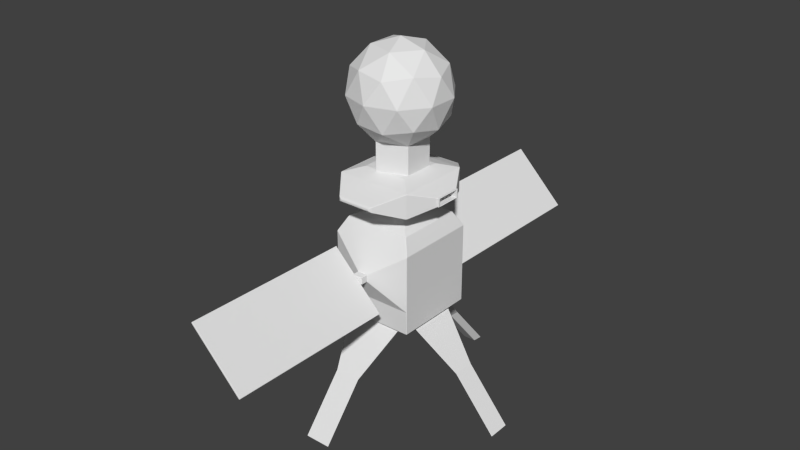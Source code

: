 # Source: SensorProbe.blend  (saved by Blender 2.75.0; exported with 4.5.12 LTS)
import bpy
from mathutils import Matrix  # noqa: F401  (used for matrix-valued properties, if any)

bpy.ops.wm.read_factory_settings(use_empty=True)
scene = bpy.context.scene
scene.name = 'Scene'

# ---- collections
col_collection_1 = bpy.data.collections.new('Collection 1'); scene.collection.children.link(col_collection_1)

# ---- world
world_world = bpy.data.worlds.new('World'); scene.world = world_world
world_world.color = (0.05088, 0.05088, 0.05088)
world_world.use_sun_shadow = False
world_world.sun_shadow_jitter_overblur = 0.0
world_world.cycles.sampling_method = 'MANUAL'
world_world.cycles.sample_map_resolution = 256

# ---- meshes
me_cube_001 = bpy.data.meshes.new('Cube.001')
me_cube_001.from_pydata([(-1.0, -1.0, -0.7602), (-1.0, -1.0, 0.6138), (-1.0, 1.0, -0.7602), (-1.0, 1.0, 0.6138), (1.0, -1.0, -0.7602), (1.0, -1.0, 0.6138), (1.0, 1.0, -0.7602), (1.0, 1.0, 0.6138), (-1.705, -1.705, -0.6901), (-1.705, -1.705, 0.3962), (-1.705, 1.705, 0.3962), (-1.705, 1.705, -0.6901), (1.705, 1.705, 0.3962), (1.705, 1.705, -0.6901), (1.705, -1.705, 0.3962), (1.705, -1.705, -0.6901), (2.374, 0.6095, 0.04718), (2.374, 0.6095, -0.3411), (2.374, -0.6095, 0.04718), (2.374, -0.6095, -0.3411), (2.453, 0.6095, 0.04718), (2.453, 0.6095, -0.3411), (2.453, -0.6095, 0.04718), (2.453, -0.6095, -0.3411), (2.453, 0.5217, 0.01921), (2.453, 0.5217, -0.3131), (2.453, -0.5217, 0.01921), (2.453, -0.5217, -0.3131), (1.977, 0.5217, 0.01921), (1.977, 0.5217, -0.3131), (1.977, -0.5217, 0.01921), (1.977, -0.5217, -0.3131), (-0.8324, -2.774, -0.2617), (-0.8324, -2.774, -0.0322), (-0.8324, 2.774, -0.0322), (-0.8324, 2.774, -0.2617), (0.8324, 2.774, -0.0322), (0.8324, 2.774, -0.2617), (0.8324, -2.774, -0.0322), (0.8324, -2.774, -0.2617), (-0.7189, -2.84, -0.1903), (-0.7189, -2.84, -0.1036), (-0.7189, 2.84, -0.1036), (-0.7189, 2.84, -0.1903), (0.7189, 2.84, -0.1036), (0.7189, 2.84, -0.1903), (0.7189, -2.84, -0.1036), (0.7189, -2.84, -0.1903), (-0.839, 0.839, -0.8487), (-0.839, -0.839, -0.8487), (0.839, 0.839, -0.8487), (0.839, -0.839, -0.8487), (-0.8564, 0.8564, -1.298), (-0.8564, -0.8564, -1.298), (0.8564, 0.8564, -1.298), (0.8564, -0.8564, -1.298), (-1.518, 1.518, -1.6), (-1.518, -1.518, -1.6), (1.518, 1.518, -1.6), (1.518, -1.518, -1.6), (-1.864, 1.864, -2.264), (-1.864, -1.864, -2.264), (1.864, 1.864, -2.264), (1.864, -1.864, -2.264), (-1.864, 1.864, -4.807), (-1.864, -1.864, -4.807), (1.864, 1.864, -4.807), (1.864, -1.864, -4.807), (-1.09, 1.09, -5.454), (-1.09, -1.09, -5.454), (1.09, 1.09, -5.454), (1.09, -1.09, -5.454), (1.612, -1.171, 2.776), (-0.6156, -1.895, 2.776), (-1.992, -6.795e-09, 2.776), (-0.6156, 1.895, 2.776), (1.612, 1.171, 2.776), (0.6156, -1.895, 4.768), (-1.612, -1.171, 4.768), (-1.612, 1.171, 4.768), (0.6156, 1.895, 4.768), (1.992, -6.795e-09, 4.768), (2.44e-09, -6.795e-09, 5.999), (-0.3619, -1.114, 1.877), (0.9474, -0.6883, 1.877), (0.5855, -1.802, 2.601), (1.895, -6.795e-09, 2.601), (0.9474, 0.6883, 1.877), (-1.171, -6.795e-09, 1.877), (-1.533, -1.114, 2.601), (-0.3619, 1.114, 1.877), (-1.533, 1.114, 2.601), (0.5855, 1.802, 2.601), (2.118, -0.6883, 3.772), (2.118, 0.6883, 3.772), (2.44e-09, -2.227, 3.772), (1.309, -1.802, 3.772), (-2.118, -0.6883, 3.772), (-1.309, -1.802, 3.772), (-1.309, 1.802, 3.772), (-2.118, 0.6883, 3.772), (1.309, 1.802, 3.772), (2.44e-09, 2.227, 3.772), (1.533, -1.114, 4.943), (-0.5855, -1.802, 4.943), (-1.895, -6.795e-09, 4.943), (-0.5855, 1.802, 4.943), (1.533, 1.114, 4.943), (0.3619, -1.114, 5.666), (1.171, -6.795e-09, 5.666), (-0.9474, -0.6883, 5.666), (-0.9474, 0.6883, 5.666), (0.3619, 1.114, 5.666), (-0.3619, -1.114, 0.05533), (-1.171, -6.795e-09, 0.05534), (-0.3619, 1.114, 0.05533), (0.9474, -0.6883, 0.05533), (0.9474, 0.6883, 0.05533), (1.097, -10.33, -4.73), (1.153, -10.33, -4.674), (-1.223, -10.31, -2.428), (-1.167, -10.31, -2.372), (1.157, -2.759, -4.73), (1.213, -2.76, -4.674), (-1.163, -2.741, -2.428), (-1.107, -2.741, -2.372), (1.201, 2.724, -4.73), (1.257, 2.724, -4.674), (-1.119, 2.743, -2.428), (-1.063, 2.742, -2.372), (1.26, 10.3, -4.73), (1.317, 10.3, -4.674), (-1.059, 10.32, -2.428), (-1.003, 10.32, -2.372), (-1.864, 1.864, -5.856), (-1.864, -1.864, -5.856), (1.864, 1.864, -5.856), (1.864, -1.864, -5.856), (-1.09, 1.09, -6.503), (-1.09, -1.09, -6.503), (1.09, 1.09, -6.503), (1.09, -1.09, -6.503), (1.709, -1.118, -5.985), (1.709, 1.118, -5.985), (1.244, -0.6538, -6.373), (1.244, 0.6538, -6.373), (1.118, 1.709, -5.985), (-1.118, 1.709, -5.985), (0.6538, 1.244, -6.373), (-0.6538, 1.244, -6.373), (-1.72, 1.174, -5.976), (-1.72, -1.174, -5.976), (-1.233, 0.6865, -6.383), (-1.233, -0.6865, -6.383), (-1.305, -1.748, -5.953), (1.305, -1.748, -5.953), (-0.7628, -1.206, -6.406), (0.7628, -1.206, -6.406), (3.448, -0.5063, -7.801), (3.448, 0.5063, -7.801), (3.238, -0.2961, -7.977), (3.238, 0.2961, -7.977), (0.5063, 3.448, -7.801), (-0.5063, 3.448, -7.801), (0.2961, 3.238, -7.977), (-0.2961, 3.238, -7.977), (-3.36, 0.5427, -7.797), (-3.544, -0.5044, -7.797), (-3.181, 0.287, -7.982), (-3.289, -0.3253, -7.982), (-0.5907, -3.466, -7.787), (0.5907, -3.466, -7.787), (-0.3454, -3.221, -7.992), (0.3454, -3.221, -7.992), (-5.255, 0.8769, -10.1), (-5.44, -0.1702, -10.1), (-5.076, 0.6211, -10.28), (-5.184, 0.008849, -10.28), (-0.5907, -5.39, -10.09), (0.5907, -5.39, -10.09), (-0.3454, -5.145, -10.29), (0.3454, -5.145, -10.29), (5.373, -0.5063, -10.1), (5.373, 0.5063, -10.1), (5.163, -0.2961, -10.28), (5.163, 0.2961, -10.28), (0.5063, 5.373, -10.1), (-0.5063, 5.373, -10.1), (0.2961, 5.163, -10.28), (-0.2961, 5.163, -10.28), (0.2398, 2.422, -3.372), (-0.2398, 2.422, -3.372), (-0.2398, -2.422, -3.372), (0.2398, -2.422, -3.372), (0.2398, 2.422, -3.699), (-0.2398, 2.422, -3.699), (-0.2398, -2.422, -3.699), (0.2398, -2.422, -3.699), (0.2398, 2.744, -3.372), (-0.2398, 2.744, -3.372), (-0.2398, -2.744, -3.372), (0.2398, -2.744, -3.372), (0.2398, 2.744, -3.699), (-0.2398, 2.744, -3.699), (-0.2398, -2.744, -3.699), (0.2398, -2.744, -3.699)], [], [(6, 2, 11, 13), (5, 1, 9, 14), (1, 3, 10, 9), (2, 0, 8, 11), (0, 2, 48, 49), (5, 7, 3, 1), (9, 10, 11, 8), (11, 10, 34, 35), (15, 13, 17, 19), (10, 12, 36, 34), (3, 7, 12, 10), (0, 4, 15, 8), (4, 6, 13, 15), (7, 5, 14, 12), (18, 19, 23, 22), (12, 14, 18, 16), (13, 12, 16, 17), (14, 15, 19, 18), (22, 23, 27, 26), (17, 16, 20, 21), (19, 17, 21, 23), (16, 18, 22, 20), (27, 25, 29, 31), (21, 20, 24, 25), (23, 21, 25, 27), (20, 22, 26, 24), (28, 30, 31, 29), (24, 26, 30, 28), (26, 27, 31, 30), (25, 24, 28, 29), (32, 39, 47, 40), (33, 32, 40, 41), (8, 15, 39, 32), (9, 8, 32, 33), (12, 13, 37, 36), (14, 9, 33, 38), (15, 14, 38, 39), (13, 11, 35, 37), (42, 44, 45, 43), (46, 41, 40, 47), (39, 38, 46, 47), (36, 37, 45, 44), (35, 34, 42, 43), (38, 33, 41, 46), (37, 35, 43, 45), (34, 36, 44, 42), (48, 50, 54, 52), (2, 6, 50, 48), (4, 0, 49, 51), (6, 4, 51, 50), (54, 55, 59, 58), (50, 51, 55, 54), (49, 48, 52, 53), (51, 49, 53, 55), (59, 57, 61, 63), (53, 52, 56, 57), (55, 53, 57, 59), (52, 54, 58, 56), (62, 63, 67, 66), (56, 58, 62, 60), (58, 59, 63, 62), (57, 56, 60, 61), (70, 68, 138, 140), (61, 60, 64, 65), (60, 62, 190, 191), (67, 63, 193, 197), (69, 68, 70, 71), (65, 64, 134, 135), (69, 71, 141, 139), (66, 67, 137, 136), (88, 90, 115, 114), (72, 84, 86), (90, 87, 117, 115), (83, 88, 114, 113), (87, 84, 116, 117), (72, 86, 93), (73, 85, 95), (74, 89, 97), (75, 91, 99), (76, 92, 101), (72, 93, 96), (73, 95, 98), (74, 97, 100), (75, 99, 102), (76, 101, 94), (77, 103, 108), (78, 104, 110), (79, 105, 111), (80, 106, 112), (81, 107, 109), (109, 112, 82), (109, 107, 112), (107, 80, 112), (112, 111, 82), (112, 106, 111), (106, 79, 111), (111, 110, 82), (111, 105, 110), (105, 78, 110), (110, 108, 82), (110, 104, 108), (104, 77, 108), (108, 109, 82), (108, 103, 109), (103, 81, 109), (94, 107, 81), (94, 101, 107), (101, 80, 107), (102, 106, 80), (102, 99, 106), (99, 79, 106), (100, 105, 79), (100, 97, 105), (97, 78, 105), (98, 104, 78), (98, 95, 104), (95, 77, 104), (96, 103, 77), (96, 93, 103), (93, 81, 103), (101, 102, 80), (101, 92, 102), (92, 75, 102), (99, 100, 79), (99, 91, 100), (91, 74, 100), (97, 98, 78), (97, 89, 98), (89, 73, 98), (95, 96, 77), (95, 85, 96), (85, 72, 96), (93, 94, 81), (93, 86, 94), (86, 76, 94), (87, 92, 76), (87, 90, 92), (90, 75, 92), (90, 91, 75), (90, 88, 91), (88, 74, 91), (88, 89, 74), (88, 83, 89), (83, 73, 89), (86, 87, 76), (86, 84, 87), (84, 83, 113, 116), (83, 85, 73), (83, 84, 85), (84, 72, 85), (118, 120, 124, 122), (123, 119, 118, 122), (125, 123, 122, 124), (121, 125, 124, 120), (119, 121, 120, 118), (123, 125, 121, 119), (126, 128, 132, 130), (131, 127, 126, 130), (133, 131, 130, 132), (129, 133, 132, 128), (127, 129, 128, 126), (131, 133, 129, 127), (141, 140, 145, 144), (138, 139, 153, 152), (135, 139, 156, 154), (136, 140, 148, 146), (67, 65, 135, 137), (64, 66, 136, 134), (71, 70, 140, 141), (68, 69, 139, 138), (151, 150, 166, 167), (136, 137, 142, 143), (140, 136, 143, 145), (137, 141, 144, 142), (144, 145, 161, 160), (140, 138, 149, 148), (134, 136, 146, 147), (138, 134, 147, 149), (147, 146, 162, 163), (135, 134, 150, 151), (139, 135, 151, 153), (134, 138, 152, 150), (143, 142, 158, 159), (139, 141, 157, 156), (137, 135, 154, 155), (141, 137, 155, 157), (159, 158, 182, 183), (165, 163, 187, 189), (169, 167, 175, 177), (173, 171, 179, 181), (148, 149, 165, 164), (155, 154, 170, 171), (142, 144, 160, 158), (152, 153, 169, 168), (146, 148, 164, 162), (156, 157, 173, 172), (145, 143, 159, 161), (150, 152, 168, 166), (149, 147, 163, 165), (157, 155, 171, 173), (153, 151, 167, 169), (154, 156, 172, 170), (175, 174, 176, 177), (168, 169, 177, 176), (166, 168, 176, 174), (167, 166, 174, 175), (179, 178, 180, 181), (171, 170, 178, 179), (170, 172, 180, 178), (172, 173, 181, 180), (183, 182, 184, 185), (161, 159, 183, 185), (160, 161, 185, 184), (158, 160, 184, 182), (187, 186, 188, 189), (164, 165, 189, 188), (162, 164, 188, 186), (163, 162, 186, 187), (191, 190, 198, 199), (194, 195, 203, 202), (61, 65, 196, 192), (62, 66, 194, 190), (65, 67, 197, 196), (66, 64, 195, 194), (64, 60, 191, 195), (63, 61, 192, 193), (201, 200, 204, 205), (199, 198, 202, 203), (192, 196, 204, 200), (190, 194, 202, 198), (196, 197, 205, 204), (193, 192, 200, 201), (195, 191, 199, 203), (197, 193, 201, 205)])
me_cube_001.use_remesh_preserve_volume = False
me_cube_001.use_remesh_preserve_attributes = False
me_cube_001.use_mirror_vertex_groups = False
me_cube_001.update()

# ---- objects
ob_cube = bpy.data.objects.new('Cube', me_cube_001)

# ---- transforms, parenting, visibility, modifiers, constraints
ob_cube.location = (0.0, 0.0, 0.0)
ob_cube.lineart.crease_threshold = 0.0
_m = ob_cube.modifiers.new('Bevel', 'BEVEL')
_m.width = 11.05
_m.width_pct = 11.05
_m.limit_method = 'NONE'
_m.spread = 0.0

# ---- collection membership
col_collection_1.objects.link(ob_cube)

# ---- scene / render settings (as saved in the file)
scene.frame_start = 1; scene.frame_end = 250; scene.frame_set(1)
scene.render.engine = 'BLENDER_EEVEE_NEXT'
scene.render.resolution_percentage = 50
scene.render.dither_intensity = 0.0
scene.cycles.use_denoising = False
scene.cycles.samples = 10
scene.cycles.sampling_pattern = 'TABULATED_SOBOL'
scene.cycles.light_sampling_threshold = 0.0
scene.cycles.use_adaptive_sampling = False
scene.cycles.use_light_tree = False
scene.cycles.blur_glossy = 0.0
scene.cycles.pixel_filter_type = 'GAUSSIAN'
scene.cycles.sample_clamp_indirect = 0.0
scene.view_settings.view_transform = 'Standard'
bpy.context.view_layer.update()

# ---- added for rendering (the .blend has no active camera and no usable light): camera, sun
cam_auto = bpy.data.cameras.new('AutoCamera')
cam_auto.lens = 50.0
cam_auto.sensor_width = 36.0
cam_auto.clip_end = 1000.0
ob_auto_camera = bpy.data.objects.new('AutoCamera', cam_auto)
scene.collection.objects.link(ob_auto_camera)
ob_auto_camera.location = (26.2634, -31.5632, 18.8897)
ob_auto_camera.rotation_euler = (1.09748, -7.21219e-08, 0.694738)
scene.camera = ob_auto_camera
light_auto_sun = bpy.data.lights.new('AutoSun', 'SUN')
light_auto_sun.energy = 3.0
light_auto_sun.angle = 0.0523599
ob_auto_sun = bpy.data.objects.new('AutoSun', light_auto_sun)
scene.collection.objects.link(ob_auto_sun)
ob_auto_sun.rotation_euler = (0.872665, 0.174533, 0.523599)
bpy.context.view_layer.update()
